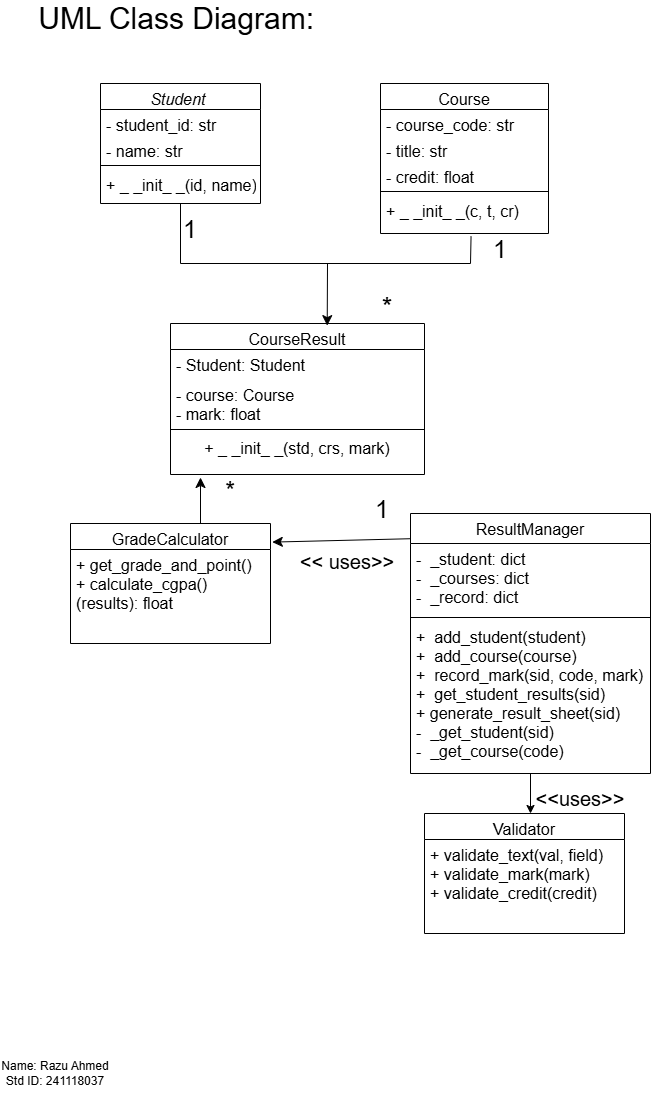

The diagram above was exported from draw.io. Its source (the exported page's mxGraphModel, read from the mxfile embedded in the PNG):
<mxGraphModel dx="1036" dy="570" grid="1" gridSize="10" guides="1" tooltips="1" connect="1" arrows="1" fold="1" page="1" pageScale="1" pageWidth="827" pageHeight="1169" math="0" shadow="0">
  <root>
    <mxCell id="WIyWlLk6GJQsqaUBKTNV-0" />
    <mxCell id="WIyWlLk6GJQsqaUBKTNV-1" parent="WIyWlLk6GJQsqaUBKTNV-0" />
    <mxCell id="zkfFHV4jXpPFQw0GAbJ--0" parent="WIyWlLk6GJQsqaUBKTNV-1" style="swimlane;fontStyle=2;align=center;verticalAlign=top;childLayout=stackLayout;horizontal=1;startSize=26;horizontalStack=0;resizeParent=1;resizeLast=0;collapsible=1;marginBottom=0;rounded=0;shadow=0;strokeWidth=1;fontSize=16;" value="Student " vertex="1">
      <mxGeometry height="120" width="160" x="130" y="130" as="geometry">
        <mxRectangle height="26" width="160" x="220" y="120" as="alternateBounds" />
      </mxGeometry>
    </mxCell>
    <mxCell id="zkfFHV4jXpPFQw0GAbJ--1" parent="zkfFHV4jXpPFQw0GAbJ--0" style="text;align=left;verticalAlign=top;spacingLeft=4;spacingRight=4;overflow=hidden;rotatable=0;points=[[0,0.5],[1,0.5]];portConstraint=eastwest;fontSize=16;" value="- student_id: str" vertex="1">
      <mxGeometry height="26" width="160" y="26" as="geometry" />
    </mxCell>
    <mxCell id="zkfFHV4jXpPFQw0GAbJ--2" parent="zkfFHV4jXpPFQw0GAbJ--0" style="text;align=left;verticalAlign=top;spacingLeft=4;spacingRight=4;overflow=hidden;rotatable=0;points=[[0,0.5],[1,0.5]];portConstraint=eastwest;rounded=0;shadow=0;html=0;fontSize=16;" value="- name: str" vertex="1">
      <mxGeometry height="26" width="160" y="52" as="geometry" />
    </mxCell>
    <mxCell id="zkfFHV4jXpPFQw0GAbJ--4" parent="zkfFHV4jXpPFQw0GAbJ--0" style="line;html=1;strokeWidth=1;align=left;verticalAlign=middle;spacingTop=-1;spacingLeft=3;spacingRight=3;rotatable=0;labelPosition=right;points=[];portConstraint=eastwest;" value="" vertex="1">
      <mxGeometry height="8" width="160" y="78" as="geometry" />
    </mxCell>
    <mxCell id="zkfFHV4jXpPFQw0GAbJ--5" parent="zkfFHV4jXpPFQw0GAbJ--0" style="text;align=left;verticalAlign=top;spacingLeft=4;spacingRight=4;overflow=hidden;rotatable=0;points=[[0,0.5],[1,0.5]];portConstraint=eastwest;fontSize=16;" value="+ _ _init_ _(id, name)" vertex="1">
      <mxGeometry height="26" width="160" y="86" as="geometry" />
    </mxCell>
    <mxCell id="zkfFHV4jXpPFQw0GAbJ--6" parent="WIyWlLk6GJQsqaUBKTNV-1" style="swimlane;fontStyle=0;align=center;verticalAlign=top;childLayout=stackLayout;horizontal=1;startSize=26;horizontalStack=0;resizeParent=1;resizeLast=0;collapsible=1;marginBottom=0;rounded=0;shadow=0;strokeWidth=1;fontSize=16;" value="CourseResult" vertex="1">
      <mxGeometry height="151" width="254" x="200" y="370" as="geometry">
        <mxRectangle height="26" width="160" x="130" y="380" as="alternateBounds" />
      </mxGeometry>
    </mxCell>
    <mxCell id="zkfFHV4jXpPFQw0GAbJ--7" parent="zkfFHV4jXpPFQw0GAbJ--6" style="text;align=left;verticalAlign=top;spacingLeft=4;spacingRight=4;overflow=hidden;rotatable=0;points=[[0,0.5],[1,0.5]];portConstraint=eastwest;fontSize=16;" value="- Student: Student" vertex="1">
      <mxGeometry height="30" width="254" y="26" as="geometry" />
    </mxCell>
    <mxCell id="zkfFHV4jXpPFQw0GAbJ--8" parent="zkfFHV4jXpPFQw0GAbJ--6" style="text;align=left;verticalAlign=top;spacingLeft=4;spacingRight=4;overflow=hidden;rotatable=0;points=[[0,0.5],[1,0.5]];portConstraint=eastwest;rounded=0;shadow=0;html=0;fontSize=16;" value="- course: Course&#10;- mark: float" vertex="1">
      <mxGeometry height="46" width="254" y="56" as="geometry" />
    </mxCell>
    <mxCell id="zkfFHV4jXpPFQw0GAbJ--9" parent="zkfFHV4jXpPFQw0GAbJ--6" style="line;html=1;strokeWidth=1;align=left;verticalAlign=middle;spacingTop=-1;spacingLeft=3;spacingRight=3;rotatable=0;labelPosition=right;points=[];portConstraint=eastwest;" value="" vertex="1">
      <mxGeometry height="8" width="254" y="102" as="geometry" />
    </mxCell>
    <mxCell id="BHaste6hIvpL5XKCyfWZ-6" parent="zkfFHV4jXpPFQw0GAbJ--6" style="text;html=1;whiteSpace=wrap;strokeColor=none;fillColor=none;align=center;verticalAlign=middle;rounded=0;fontSize=16;" value="+ _ _init_ _(std, crs, mark)" vertex="1">
      <mxGeometry height="30" width="254" y="110" as="geometry" />
    </mxCell>
    <mxCell id="zkfFHV4jXpPFQw0GAbJ--13" parent="WIyWlLk6GJQsqaUBKTNV-1" style="swimlane;fontStyle=0;align=center;verticalAlign=top;childLayout=stackLayout;horizontal=1;startSize=26;horizontalStack=0;resizeParent=1;resizeLast=0;collapsible=1;marginBottom=0;rounded=0;shadow=0;strokeWidth=1;fontSize=16;" value="GradeCalculator" vertex="1">
      <mxGeometry height="120" width="200" x="100" y="570" as="geometry">
        <mxRectangle height="26" width="170" x="340" y="380" as="alternateBounds" />
      </mxGeometry>
    </mxCell>
    <mxCell id="zkfFHV4jXpPFQw0GAbJ--14" parent="zkfFHV4jXpPFQw0GAbJ--13" style="text;align=left;verticalAlign=top;spacingLeft=4;spacingRight=4;overflow=hidden;rotatable=0;points=[[0,0.5],[1,0.5]];portConstraint=eastwest;fontSize=16;" value="+ get_grade_and_point()&#10;+ calculate_cgpa()&#10;(results): float&#10;&#10;" vertex="1">
      <mxGeometry height="74" width="200" y="26" as="geometry" />
    </mxCell>
    <mxCell id="zkfFHV4jXpPFQw0GAbJ--17" parent="WIyWlLk6GJQsqaUBKTNV-1" style="swimlane;fontStyle=0;align=center;verticalAlign=top;childLayout=stackLayout;horizontal=1;startSize=26;horizontalStack=0;resizeParent=1;resizeLast=0;collapsible=1;marginBottom=0;rounded=0;shadow=0;strokeWidth=1;fontSize=16;" value="Course" vertex="1">
      <mxGeometry height="150" width="168" x="410" y="130" as="geometry">
        <mxRectangle height="26" width="160" x="550" y="140" as="alternateBounds" />
      </mxGeometry>
    </mxCell>
    <mxCell id="zkfFHV4jXpPFQw0GAbJ--18" parent="zkfFHV4jXpPFQw0GAbJ--17" style="text;align=left;verticalAlign=top;spacingLeft=4;spacingRight=4;overflow=hidden;rotatable=0;points=[[0,0.5],[1,0.5]];portConstraint=eastwest;fontSize=16;" value="- course_code: str" vertex="1">
      <mxGeometry height="26" width="168" y="26" as="geometry" />
    </mxCell>
    <mxCell id="zkfFHV4jXpPFQw0GAbJ--19" parent="zkfFHV4jXpPFQw0GAbJ--17" style="text;align=left;verticalAlign=top;spacingLeft=4;spacingRight=4;overflow=hidden;rotatable=0;points=[[0,0.5],[1,0.5]];portConstraint=eastwest;rounded=0;shadow=0;html=0;fontSize=16;" value="- title: str" vertex="1">
      <mxGeometry height="26" width="168" y="52" as="geometry" />
    </mxCell>
    <mxCell id="zkfFHV4jXpPFQw0GAbJ--20" parent="zkfFHV4jXpPFQw0GAbJ--17" style="text;align=left;verticalAlign=top;spacingLeft=4;spacingRight=4;overflow=hidden;rotatable=0;points=[[0,0.5],[1,0.5]];portConstraint=eastwest;rounded=0;shadow=0;html=0;fontSize=16;" value="- credit: float" vertex="1">
      <mxGeometry height="26" width="168" y="78" as="geometry" />
    </mxCell>
    <mxCell id="zkfFHV4jXpPFQw0GAbJ--23" parent="zkfFHV4jXpPFQw0GAbJ--17" style="line;html=1;strokeWidth=1;align=left;verticalAlign=middle;spacingTop=-1;spacingLeft=3;spacingRight=3;rotatable=0;labelPosition=right;points=[];portConstraint=eastwest;" value="" vertex="1">
      <mxGeometry height="8" width="168" y="104" as="geometry" />
    </mxCell>
    <mxCell id="zkfFHV4jXpPFQw0GAbJ--25" parent="zkfFHV4jXpPFQw0GAbJ--17" style="text;align=left;verticalAlign=top;spacingLeft=4;spacingRight=4;overflow=hidden;rotatable=0;points=[[0,0.5],[1,0.5]];portConstraint=eastwest;fontSize=16;" value="+ _ _init_ _(c, t, cr)" vertex="1">
      <mxGeometry height="38" width="168" y="112" as="geometry" />
    </mxCell>
    <mxCell id="BHaste6hIvpL5XKCyfWZ-7" edge="1" parent="WIyWlLk6GJQsqaUBKTNV-1" style="endArrow=none;html=1;rounded=0;fontSize=12;defaultLabelBackgroundColor=page;labelPadding=0 4;startSize=8;endSize=8;curved=1;entryX=0.5;entryY=1;entryDx=0;entryDy=0;" target="zkfFHV4jXpPFQw0GAbJ--0" value="">
      <mxGeometry height="50" relative="1" width="50" as="geometry">
        <mxPoint x="210" y="310" as="sourcePoint" />
        <mxPoint x="410" y="310" as="targetPoint" />
      </mxGeometry>
    </mxCell>
    <mxCell id="BHaste6hIvpL5XKCyfWZ-9" edge="1" parent="WIyWlLk6GJQsqaUBKTNV-1" style="endArrow=none;html=1;rounded=0;fontSize=12;defaultLabelBackgroundColor=page;labelPadding=0 4;startSize=8;endSize=8;curved=1;" value="">
      <mxGeometry height="50" relative="1" width="50" as="geometry">
        <mxPoint x="210" y="310" as="sourcePoint" />
        <mxPoint x="500" y="310" as="targetPoint" />
      </mxGeometry>
    </mxCell>
    <mxCell id="BHaste6hIvpL5XKCyfWZ-10" edge="1" parent="WIyWlLk6GJQsqaUBKTNV-1" style="endArrow=none;html=1;rounded=0;fontSize=12;defaultLabelBackgroundColor=page;labelPadding=0 4;startSize=8;endSize=8;curved=1;entryX=0.539;entryY=1.08;entryDx=0;entryDy=0;entryPerimeter=0;" target="zkfFHV4jXpPFQw0GAbJ--25" value="">
      <mxGeometry height="50" relative="1" width="50" as="geometry">
        <mxPoint x="500" y="310" as="sourcePoint" />
        <mxPoint x="500" y="270" as="targetPoint" />
      </mxGeometry>
    </mxCell>
    <mxCell id="BHaste6hIvpL5XKCyfWZ-11" edge="1" parent="WIyWlLk6GJQsqaUBKTNV-1" style="endArrow=classic;html=1;rounded=0;fontSize=12;defaultLabelBackgroundColor=page;labelPadding=0 4;startSize=8;endSize=8;curved=1;entryX=0.617;entryY=0.014;entryDx=0;entryDy=0;entryPerimeter=0;" target="zkfFHV4jXpPFQw0GAbJ--6" value="">
      <mxGeometry height="50" relative="1" width="50" as="geometry">
        <mxPoint x="357" y="310" as="sourcePoint" />
        <mxPoint x="410" y="310" as="targetPoint" />
      </mxGeometry>
    </mxCell>
    <mxCell id="BHaste6hIvpL5XKCyfWZ-12" parent="WIyWlLk6GJQsqaUBKTNV-1" style="swimlane;fontStyle=0;align=center;verticalAlign=top;childLayout=stackLayout;horizontal=1;startSize=30;horizontalStack=0;resizeParent=1;resizeLast=0;collapsible=1;marginBottom=0;rounded=0;shadow=0;strokeWidth=1;fontSize=16;" value="ResultManager" vertex="1">
      <mxGeometry height="260" width="240" x="440" y="560" as="geometry">
        <mxRectangle height="26" width="160" x="550" y="140" as="alternateBounds" />
      </mxGeometry>
    </mxCell>
    <mxCell id="BHaste6hIvpL5XKCyfWZ-13" parent="BHaste6hIvpL5XKCyfWZ-12" style="text;align=left;verticalAlign=top;spacingLeft=4;spacingRight=4;overflow=hidden;rotatable=0;points=[[0,0.5],[1,0.5]];portConstraint=eastwest;fontSize=16;" value="-  _student: dict&#10;-  _courses: dict&#10;-  _record: dict&#10;" vertex="1">
      <mxGeometry height="70" width="240" y="30" as="geometry" />
    </mxCell>
    <mxCell id="BHaste6hIvpL5XKCyfWZ-16" parent="BHaste6hIvpL5XKCyfWZ-12" style="line;html=1;strokeWidth=1;align=left;verticalAlign=middle;spacingTop=-1;spacingLeft=3;spacingRight=3;rotatable=0;labelPosition=right;points=[];portConstraint=eastwest;" value="" vertex="1">
      <mxGeometry height="8" width="240" y="100" as="geometry" />
    </mxCell>
    <mxCell id="BHaste6hIvpL5XKCyfWZ-14" parent="BHaste6hIvpL5XKCyfWZ-12" style="text;align=left;verticalAlign=top;spacingLeft=4;spacingRight=4;overflow=hidden;rotatable=0;points=[[0,0.5],[1,0.5]];portConstraint=eastwest;rounded=0;shadow=0;html=0;fontSize=16;" value="+  add_student(student)&#10;+  add_course(course)&#10;+  record_mark(sid, code, mark)&#10;+  get_student_results(sid)&#10;+ generate_result_sheet(sid)&#10;-  _get_student(sid)&#10;-  _get_course(code)&#10;&#10;&#10;&#10;" vertex="1">
      <mxGeometry height="151" width="240" y="108" as="geometry" />
    </mxCell>
    <mxCell id="BHaste6hIvpL5XKCyfWZ-18" edge="1" parent="WIyWlLk6GJQsqaUBKTNV-1" source="BHaste6hIvpL5XKCyfWZ-12" style="endArrow=classic;html=1;rounded=0;fontSize=12;defaultLabelBackgroundColor=page;labelPadding=0 4;startSize=8;endSize=8;curved=1;entryX=1.009;entryY=0.155;entryDx=0;entryDy=0;entryPerimeter=0;exitX=0;exitY=0.097;exitDx=0;exitDy=0;exitPerimeter=0;" target="zkfFHV4jXpPFQw0GAbJ--13" value="">
      <mxGeometry height="50" relative="1" width="50" as="geometry">
        <mxPoint x="453.78999999999996" y="583.95" as="sourcePoint" />
        <mxPoint x="240" y="610" as="targetPoint" />
      </mxGeometry>
    </mxCell>
    <mxCell id="BHaste6hIvpL5XKCyfWZ-21" parent="WIyWlLk6GJQsqaUBKTNV-1" style="text;html=1;whiteSpace=wrap;strokeColor=none;fillColor=none;align=center;verticalAlign=middle;rounded=0;fontSize=16;" value="&lt;font style=&quot;font-size: 25px;&quot;&gt;1&lt;/font&gt;" vertex="1">
      <mxGeometry height="30" width="60" x="190" y="260" as="geometry" />
    </mxCell>
    <mxCell id="BHaste6hIvpL5XKCyfWZ-22" parent="WIyWlLk6GJQsqaUBKTNV-1" style="text;html=1;whiteSpace=wrap;strokeColor=none;fillColor=none;align=center;verticalAlign=middle;rounded=0;fontSize=16;" value="&lt;font style=&quot;font-size: 27px;&quot;&gt;*&lt;/font&gt;" vertex="1">
      <mxGeometry height="50" width="74" x="380" y="330" as="geometry" />
    </mxCell>
    <mxCell id="BHaste6hIvpL5XKCyfWZ-25" parent="WIyWlLk6GJQsqaUBKTNV-1" style="text;html=1;whiteSpace=wrap;strokeColor=none;fillColor=none;align=center;verticalAlign=middle;rounded=0;fontSize=16;" value="&lt;font style=&quot;font-size: 25px;&quot;&gt;*&lt;/font&gt;" vertex="1">
      <mxGeometry height="30" width="60" x="230" y="521" as="geometry" />
    </mxCell>
    <mxCell id="BHaste6hIvpL5XKCyfWZ-26" parent="WIyWlLk6GJQsqaUBKTNV-1" style="text;html=1;whiteSpace=wrap;strokeColor=none;fillColor=none;align=center;verticalAlign=middle;rounded=0;fontSize=16;" value="&lt;font style=&quot;font-size: 25px;&quot;&gt;1&lt;/font&gt;" vertex="1">
      <mxGeometry height="30" width="60" x="382" y="540" as="geometry" />
    </mxCell>
    <mxCell id="BHaste6hIvpL5XKCyfWZ-27" parent="WIyWlLk6GJQsqaUBKTNV-1" style="text;html=1;whiteSpace=wrap;strokeColor=none;fillColor=none;align=center;verticalAlign=middle;rounded=0;fontSize=16;" value="&lt;div style=&quot;line-height: 180%;&quot;&gt;&lt;font style=&quot;font-size: 20px;&quot;&gt;&amp;lt;&amp;lt; uses&amp;gt;&amp;gt;&lt;/font&gt;&lt;/div&gt;" vertex="1">
      <mxGeometry height="30" width="130" x="312" y="595" as="geometry" />
    </mxCell>
    <mxCell id="BHaste6hIvpL5XKCyfWZ-34" parent="WIyWlLk6GJQsqaUBKTNV-1" style="text;html=1;whiteSpace=wrap;strokeColor=none;fillColor=none;align=center;verticalAlign=middle;rounded=0;fontSize=16;" value="&lt;font style=&quot;font-size: 25px;&quot;&gt;1&lt;/font&gt;" vertex="1">
      <mxGeometry height="30" width="60" x="500" y="280" as="geometry" />
    </mxCell>
    <mxCell id="BHaste6hIvpL5XKCyfWZ-35" parent="WIyWlLk6GJQsqaUBKTNV-1" style="text;html=1;whiteSpace=wrap;strokeColor=none;fillColor=none;align=center;verticalAlign=middle;rounded=0;fontSize=16;" value="&lt;font style=&quot;font-size: 30px;&quot;&gt;&amp;nbsp;UML Class Diagram:&lt;/font&gt;" vertex="1">
      <mxGeometry height="30" width="316" x="44" y="50" as="geometry" />
    </mxCell>
    <mxCell id="BHaste6hIvpL5XKCyfWZ-37" edge="1" parent="WIyWlLk6GJQsqaUBKTNV-1" style="edgeStyle=none;orthogonalLoop=1;jettySize=auto;html=1;rounded=0;fontSize=12;defaultLabelBackgroundColor=page;labelPadding=0 4;startSize=8;endSize=8;curved=1;" value="">
      <mxGeometry relative="1" width="140" as="geometry">
        <Array as="points" />
        <mxPoint x="230" y="570" as="sourcePoint" />
        <mxPoint x="230" y="524" as="targetPoint" />
      </mxGeometry>
    </mxCell>
    <mxCell id="SBaT_hfy3AzMW4t5It8d-0" edge="1" parent="WIyWlLk6GJQsqaUBKTNV-1" style="edgeStyle=none;orthogonalLoop=1;jettySize=auto;html=1;rounded=0;defaultLabelBackgroundColor=page;labelPadding=0 4;" value="">
      <mxGeometry relative="1" width="100" as="geometry">
        <Array as="points" />
        <mxPoint x="560" y="820" as="sourcePoint" />
        <mxPoint x="560" y="860" as="targetPoint" />
      </mxGeometry>
    </mxCell>
    <mxCell id="SBaT_hfy3AzMW4t5It8d-1" parent="WIyWlLk6GJQsqaUBKTNV-1" style="text;html=1;whiteSpace=wrap;strokeColor=none;fillColor=none;align=center;verticalAlign=middle;rounded=0;" value="&lt;font style=&quot;font-size: 20px;&quot;&gt;&amp;lt;&amp;lt;uses&amp;gt;&amp;gt;&lt;/font&gt;" vertex="1">
      <mxGeometry height="30" width="60" x="580" y="830" as="geometry" />
    </mxCell>
    <mxCell id="SBaT_hfy3AzMW4t5It8d-2" parent="WIyWlLk6GJQsqaUBKTNV-1" style="swimlane;fontStyle=0;align=center;verticalAlign=top;childLayout=stackLayout;horizontal=1;startSize=26;horizontalStack=0;resizeParent=1;resizeLast=0;collapsible=1;marginBottom=0;rounded=0;shadow=0;strokeWidth=1;fontSize=16;" value="Validator" vertex="1">
      <mxGeometry height="120" width="200" x="454" y="860" as="geometry">
        <mxRectangle height="26" width="170" x="340" y="380" as="alternateBounds" />
      </mxGeometry>
    </mxCell>
    <mxCell id="SBaT_hfy3AzMW4t5It8d-3" parent="SBaT_hfy3AzMW4t5It8d-2" style="text;align=left;verticalAlign=top;spacingLeft=4;spacingRight=4;overflow=hidden;rotatable=0;points=[[0,0.5],[1,0.5]];portConstraint=eastwest;fontSize=16;" value="+ validate_text(val, field)&#10;+ validate_mark(mark)&#10;+ validate_credit(credit)&#10;&#10;" vertex="1">
      <mxGeometry height="74" width="200" y="26" as="geometry" />
    </mxCell>
    <mxCell id="SBaT_hfy3AzMW4t5It8d-5" parent="WIyWlLk6GJQsqaUBKTNV-1" style="text;html=1;whiteSpace=wrap;strokeColor=none;fillColor=none;align=center;verticalAlign=middle;rounded=0;" value="Name: Razu Ahmed&lt;div&gt;Std ID: 241118037&lt;/div&gt;" vertex="1">
      <mxGeometry height="60" width="110" x="30" y="1090" as="geometry" />
    </mxCell>
  </root>
</mxGraphModel>